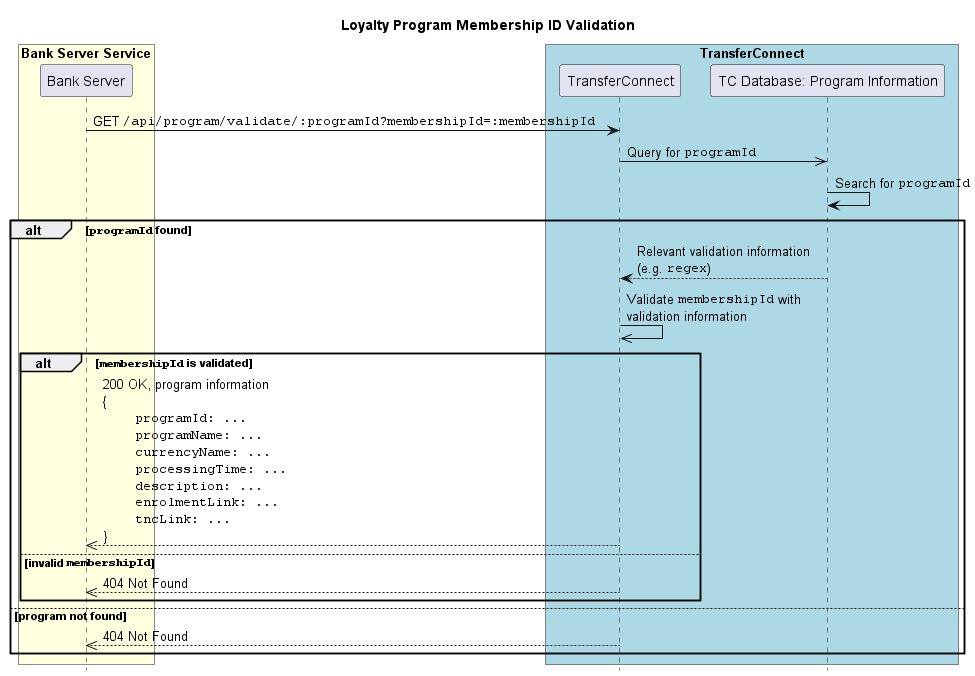

The diagram above was rendered by PlantUML. Its source (embedded in the PNG):
@startuml Loyalty Program Membership ID Validation
skinparam ParticipantPadding 10
skinparam BoxPadding 5

hide footbox
title **Loyalty Program Membership ID Validation**

box "Bank Server Service" #LightYellow
  participant BankServer as "Bank Server"
end box

box "TransferConnect" #LightBlue
  participant TransferConnect as "TransferConnect"
  participant TCInfoDB as "TC Database: Program Information"
end box

BankServer -> TransferConnect: GET ""/api/program/validate/:programId?membershipId=:membershipId""
TransferConnect ->> TCInfoDB: Query for ""programId""
TCInfoDB -> TCInfoDB: Search for ""programId""
alt ""programId"" found
    TransferConnect <-- TCInfoDB: Relevant validation information\n(e.g. ""regex"")
    TransferConnect ->> TransferConnect: Validate ""membershipId"" with\nvalidation information
    alt ""membershipId"" is validated
        BankServer <<-- TransferConnect: 200 OK, program information\n{\n\t""programId: ...""\n\t""programName: ...""\n\t""currencyName: ...""\n\t""processingTime: ...""\n\t""description: ...""\n\t""enrolmentLink: ...""\n\t""tncLink: ...""\n}
    else invalid ""membershipId""
        BankServer <<-- TransferConnect: 404 Not Found
    end
else program not found
    BankServer <<-- TransferConnect: 404 Not Found
end

@enduml